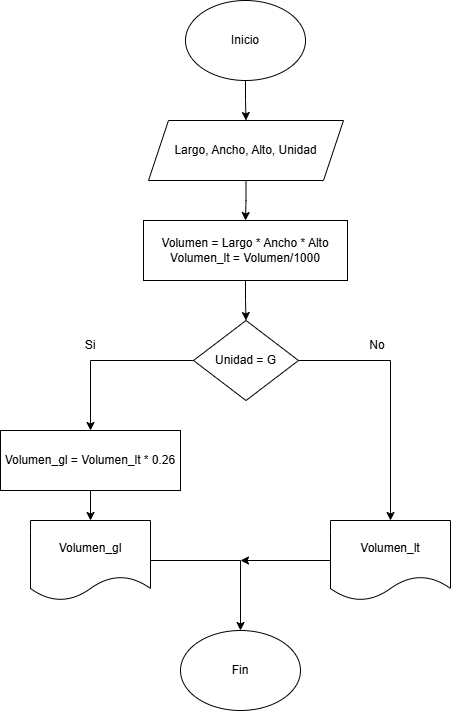

The diagram above was exported from draw.io. Its source (the exported page's mxGraphModel, read from the mxfile embedded in the PNG):
<mxGraphModel dx="1042" dy="527" grid="1" gridSize="10" guides="1" tooltips="1" connect="1" arrows="1" fold="1" page="1" pageScale="1" pageWidth="850" pageHeight="1100" math="0" shadow="0">
  <root>
    <mxCell id="0" />
    <mxCell id="1" parent="0" />
    <mxCell id="XhmeKcIuj6KGl_ecd_7w-3" edge="1" parent="1" source="XhmeKcIuj6KGl_ecd_7w-1" style="edgeStyle=orthogonalEdgeStyle;rounded=0;orthogonalLoop=1;jettySize=auto;html=1;entryX=0.5;entryY=0;entryDx=0;entryDy=0;" target="XhmeKcIuj6KGl_ecd_7w-2">
      <mxGeometry relative="1" as="geometry" />
    </mxCell>
    <mxCell id="XhmeKcIuj6KGl_ecd_7w-1" parent="1" style="ellipse;whiteSpace=wrap;html=1;" value="Inicio" vertex="1">
      <mxGeometry height="80" width="120" x="365" y="60" as="geometry" />
    </mxCell>
    <mxCell id="XhmeKcIuj6KGl_ecd_7w-5" edge="1" parent="1" source="XhmeKcIuj6KGl_ecd_7w-2" style="edgeStyle=orthogonalEdgeStyle;rounded=0;orthogonalLoop=1;jettySize=auto;html=1;" target="XhmeKcIuj6KGl_ecd_7w-4">
      <mxGeometry relative="1" as="geometry" />
    </mxCell>
    <mxCell id="XhmeKcIuj6KGl_ecd_7w-2" parent="1" style="shape=parallelogram;perimeter=parallelogramPerimeter;whiteSpace=wrap;html=1;fixedSize=1;" value="Largo, Ancho, Alto, Unidad" vertex="1">
      <mxGeometry height="60" width="195" x="328" y="180" as="geometry" />
    </mxCell>
    <mxCell id="XhmeKcIuj6KGl_ecd_7w-7" edge="1" parent="1" source="XhmeKcIuj6KGl_ecd_7w-4" style="edgeStyle=orthogonalEdgeStyle;rounded=0;orthogonalLoop=1;jettySize=auto;html=1;entryX=0.5;entryY=0;entryDx=0;entryDy=0;" target="XhmeKcIuj6KGl_ecd_7w-6">
      <mxGeometry relative="1" as="geometry" />
    </mxCell>
    <mxCell id="XhmeKcIuj6KGl_ecd_7w-4" parent="1" style="rounded=0;whiteSpace=wrap;html=1;" value="&lt;div&gt;Volumen = Largo * Ancho * Alto&lt;/div&gt;&lt;div&gt;&lt;span style=&quot;background-color: transparent; color: light-dark(rgb(0, 0, 0), rgb(255, 255, 255));&quot;&gt;Volumen_lt = Volumen/1000&lt;/span&gt;&lt;/div&gt;" vertex="1">
      <mxGeometry height="60" width="204" x="323" y="280" as="geometry" />
    </mxCell>
    <mxCell id="XhmeKcIuj6KGl_ecd_7w-10" edge="1" parent="1" source="XhmeKcIuj6KGl_ecd_7w-6" style="edgeStyle=orthogonalEdgeStyle;rounded=0;orthogonalLoop=1;jettySize=auto;html=1;entryX=0.5;entryY=0;entryDx=0;entryDy=0;" target="XhmeKcIuj6KGl_ecd_7w-8">
      <mxGeometry relative="1" as="geometry" />
    </mxCell>
    <mxCell id="XhmeKcIuj6KGl_ecd_7w-13" edge="1" parent="1" source="XhmeKcIuj6KGl_ecd_7w-6" style="edgeStyle=orthogonalEdgeStyle;rounded=0;orthogonalLoop=1;jettySize=auto;html=1;entryX=0.5;entryY=0;entryDx=0;entryDy=0;" target="XhmeKcIuj6KGl_ecd_7w-12">
      <mxGeometry relative="1" as="geometry" />
    </mxCell>
    <mxCell id="XhmeKcIuj6KGl_ecd_7w-6" parent="1" style="rhombus;whiteSpace=wrap;html=1;" value="Unidad = G" vertex="1">
      <mxGeometry height="80" width="105" x="373" y="380" as="geometry" />
    </mxCell>
    <mxCell id="XhmeKcIuj6KGl_ecd_7w-15" edge="1" parent="1" source="XhmeKcIuj6KGl_ecd_7w-8" style="edgeStyle=orthogonalEdgeStyle;rounded=0;orthogonalLoop=1;jettySize=auto;html=1;entryX=0.5;entryY=0;entryDx=0;entryDy=0;" target="XhmeKcIuj6KGl_ecd_7w-14">
      <mxGeometry relative="1" as="geometry" />
    </mxCell>
    <mxCell id="XhmeKcIuj6KGl_ecd_7w-8" parent="1" style="rounded=0;whiteSpace=wrap;html=1;" value="&lt;div&gt;Volumen_gl = Volumen_lt * 0.26&lt;/div&gt;" vertex="1">
      <mxGeometry height="60" width="180" x="180" y="490" as="geometry" />
    </mxCell>
    <mxCell id="XhmeKcIuj6KGl_ecd_7w-11" parent="1" style="text;html=1;whiteSpace=wrap;strokeColor=none;fillColor=none;align=center;verticalAlign=middle;rounded=0;" value="Si" vertex="1">
      <mxGeometry height="30" width="60" x="240" y="390" as="geometry" />
    </mxCell>
    <mxCell id="XhmeKcIuj6KGl_ecd_7w-18" edge="1" parent="1" source="XhmeKcIuj6KGl_ecd_7w-12" style="edgeStyle=orthogonalEdgeStyle;rounded=0;orthogonalLoop=1;jettySize=auto;html=1;">
      <mxGeometry relative="1" as="geometry">
        <mxPoint x="420" y="620" as="targetPoint" />
      </mxGeometry>
    </mxCell>
    <mxCell id="XhmeKcIuj6KGl_ecd_7w-12" parent="1" style="shape=document;whiteSpace=wrap;html=1;boundedLbl=1;" value="Volumen_lt" vertex="1">
      <mxGeometry height="80" width="120" x="510" y="580" as="geometry" />
    </mxCell>
    <mxCell id="XhmeKcIuj6KGl_ecd_7w-17" edge="1" parent="1" source="XhmeKcIuj6KGl_ecd_7w-14" style="edgeStyle=orthogonalEdgeStyle;rounded=0;orthogonalLoop=1;jettySize=auto;html=1;entryX=0.5;entryY=0;entryDx=0;entryDy=0;" target="XhmeKcIuj6KGl_ecd_7w-16">
      <mxGeometry relative="1" as="geometry" />
    </mxCell>
    <mxCell id="XhmeKcIuj6KGl_ecd_7w-14" parent="1" style="shape=document;whiteSpace=wrap;html=1;boundedLbl=1;" value="Volumen_gl" vertex="1">
      <mxGeometry height="80" width="120" x="210" y="580" as="geometry" />
    </mxCell>
    <mxCell id="XhmeKcIuj6KGl_ecd_7w-16" parent="1" style="ellipse;whiteSpace=wrap;html=1;" value="Fin" vertex="1">
      <mxGeometry height="80" width="120" x="360" y="690" as="geometry" />
    </mxCell>
    <mxCell id="XhmeKcIuj6KGl_ecd_7w-19" parent="1" style="text;html=1;whiteSpace=wrap;strokeColor=none;fillColor=none;align=center;verticalAlign=middle;rounded=0;" value="No" vertex="1">
      <mxGeometry height="30" width="60" x="527" y="390" as="geometry" />
    </mxCell>
  </root>
</mxGraphModel>